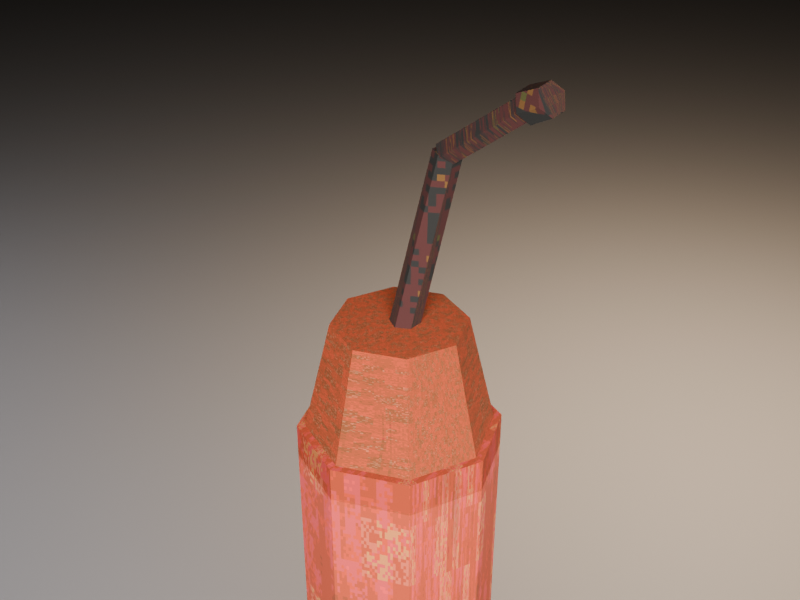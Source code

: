 # Source: FieldDynamite.blend  (saved by Blender 5.2.44; exported with 4.5.12 LTS)
import bpy
from mathutils import Matrix  # noqa: F401  (used for matrix-valued properties, if any)

bpy.ops.wm.read_factory_settings(use_empty=True)
scene = bpy.context.scene
scene.name = 'Scene'

# ---- collections
col_collection = bpy.data.collections.new('Collection'); scene.collection.children.link(col_collection)

# ---- images (referenced by path relative to the original .blend; pixels are not part of the script)
import os
ASSET_DIR = os.environ.get("B2B_ASSET_DIR", "")  # directory of the original .blend (textures are referenced by path, not embedded)
HERE = os.path.dirname(os.path.abspath(__file__))  # packed textures are extracted next to this script under _unpacked/

def load_image(name, relpath, width, height, colorspace="sRGB"):
    """Load a texture the original file referenced (path relative to the .blend, or extracted next to this script)."""
    p = next((c for c in (os.path.join(HERE, relpath), os.path.join(ASSET_DIR, relpath)) if relpath and os.path.exists(c)), "")
    if p:
        img = bpy.data.images.load(p, check_existing=True)
        img.name = name
    else:  # same state as the original file: an image datablock whose file is absent (Cycles renders it pink)
        img = bpy.data.images.new(name, width, height)
        img.source = "FILE"
        img.filepath = "//" + (relpath or name)
    img.colorspace_settings.name = colorspace
    return img
img_t_fielddynamite_atlas = load_image('T_FieldDynamite_Atlas', '_unpacked/T_FieldDynamite_Atlas.300242b5.png', 512, 512, 'sRGB')

# ---- materials (node trees are filled in below, after node groups)
mat_mat_studioground = bpy.data.materials.new('MAT_StudioGround')
mat_mat_fielddynamite = bpy.data.materials.new('MAT_FieldDynamite')
mat_mat_fielddynamite.use_backface_culling = True

# ---- material node trees
mat_mat_studioground.use_nodes = True; mat_mat_studioground.node_tree.nodes.clear()
_N = mat_mat_studioground.node_tree.nodes; _L = mat_mat_studioground.node_tree.links
n0 = _N.new('ShaderNodeBsdfPrincipled'); n0.name = 'Principled BSDF'; n0.location = (-200, 100)
n0.inputs[0].default_value = (0.016, 0.016, 0.018, 1.0)
n0.inputs[2].default_value = 0.94
n0.inputs[10].default_value = 0.005
n1 = _N.new('ShaderNodeOutputMaterial'); n1.name = 'Material Output'; n1.location = (200, 100)
_L.new(n0.outputs[0], n1.inputs[0])
n1.is_active_output = True
mat_mat_fielddynamite.use_nodes = True; mat_mat_fielddynamite.node_tree.nodes.clear()
_N = mat_mat_fielddynamite.node_tree.nodes; _L = mat_mat_fielddynamite.node_tree.links
n0 = _N.new('ShaderNodeOutputMaterial'); n0.name = 'Material Output'; n0.location = (520, 0)
n1 = _N.new('ShaderNodeBsdfPrincipled'); n1.name = 'Principled BSDF'; n1.location = (220, 0)
n1.inputs[1].default_value = 0.02
n1.inputs[2].default_value = 0.94
n1.inputs[10].default_value = 0.005
n1.inputs[13].default_value = 0.08
n2 = _N.new('ShaderNodeTexImage'); n2.name = 'Image Texture'; n2.location = (-200, 80)
n2.image = img_t_fielddynamite_atlas
n2.interpolation = 'Closest'
_L.new(n2.outputs[0], n1.inputs[0])
_L.new(n1.outputs[0], n0.inputs[0])
n0.is_active_output = True

# ---- world
world_world = bpy.data.worlds.new('World'); scene.world = world_world
world_world.use_nodes = True; world_world.node_tree.nodes.clear()
_N = world_world.node_tree.nodes; _L = world_world.node_tree.links
n0 = _N.new('ShaderNodeOutputWorld'); n0.name = 'World Output'; n0.location = (200, 100)
n1 = _N.new('ShaderNodeBackground'); n1.name = 'Background'; n1.location = (-200, 100)
n1.inputs[0].default_value = (0.03, 0.032, 0.036, 1.0)
n1.inputs[1].default_value = 0.35
_L.new(n1.outputs[0], n0.inputs[0])
n0.is_active_output = True
world_world.color = (0.05088, 0.05088, 0.05088)
world_world.sun_shadow_jitter_overblur = 0.0

# ---- cameras
cam_camera = bpy.data.cameras.new('Camera')
cam_camera.clip_start = 0.01
cam_camera.clip_end = 100.0
cam_camera.ortho_scale = 7.314

# ---- lights
light_light = bpy.data.lights.new('Light', 'POINT')
light_light.energy = 1000.0
light_light.shadow_soft_size = 0.1
light_keylight = bpy.data.lights.new('KeyLight', 'AREA')
light_keylight.color = (1.0, 0.96, 0.88)
light_keylight.energy = 38.0
light_keylight.shadow_soft_size = 0.14
light_keylight.size = 0.308
light_fillkey = bpy.data.lights.new('FillKey', 'AREA')
light_fillkey.color = (0.75, 0.85, 1.0)
light_fillkey.shadow_soft_size = 0.28
light_fillkey.size = 0.616
light_rimlight = bpy.data.lights.new('RimLight', 'AREA')
light_rimlight.color = (1.0, 0.72, 0.45)
light_rimlight.energy = 18.0
light_rimlight.shadow_soft_size = 0.1
light_rimlight.size = 0.22

# ---- meshes
me_studioground = bpy.data.meshes.new('StudioGround')
me_studioground.from_pydata([(-2.4, -2.4, 0.0), (2.4, -2.4, 0.0), (-2.4, 2.4, 0.0), (2.4, 2.4, 0.0)], [], [(0, 1, 3, 2)])
me_studioground.materials.append(mat_mat_studioground)
me_studioground.update()
me_fielddynamite = bpy.data.meshes.new('FieldDynamite')
me_fielddynamite.from_pydata([(0.0, 0.0174, 0.014), (0.0, 0.0178, 0.186), (0.0123, 0.0123, 0.014), (0.01259, 0.01259, 0.186), (0.0174, 0.0, 0.014), (0.0178, 0.0, 0.186), (0.0123, -0.0123, 0.014), (0.01259, -0.01259, 0.186), (0.0, -0.0174, 0.014), (0.0, -0.0178, 0.186), (-0.0123, -0.0123, 0.014), (-0.01259, -0.01259, 0.186), (-0.0174, 0.0, 0.014), (-0.0178, 0.0, 0.186), (-0.0123, 0.0123, 0.014), (-0.01259, 0.01259, 0.186), (0.0, 0.0152, 3.874e-10), (0.0, 0.0178, 0.018), (0.01075, 0.01075, 3.874e-10), (0.01259, 0.01259, 0.018), (0.0152, 0.0, 3.874e-10), (0.0178, 0.0, 0.018), (0.01075, -0.01075, 3.874e-10), (0.01259, -0.01259, 0.018), (0.0, -0.0152, 3.874e-10), (0.0, -0.0178, 0.018), (-0.01075, -0.01075, 3.874e-10), (-0.01259, -0.01259, 0.018), (-0.0152, 0.0, 3.874e-10), (-0.0178, 0.0, 0.018), (-0.01075, 0.01075, 3.874e-10), (-0.01259, 0.01259, 0.018), (0.0, 0.0178, 0.18), (0.0, 0.0116, 0.206), (0.01259, 0.01259, 0.18), (0.008202, 0.008202, 0.206), (0.0178, 0.0, 0.18), (0.0116, 0.0, 0.206), (0.01259, -0.01259, 0.18), (0.008202, -0.008202, 0.206), (0.0, -0.0178, 0.18), (0.0, -0.0116, 0.206), (-0.01259, -0.01259, 0.18), (-0.008202, -0.008202, 0.206), (-0.0178, 0.0, 0.18), (-0.0116, 0.0, 0.206), (-0.01259, 0.01259, 0.18), (-0.008202, 0.008202, 0.206), (0.0, 0.0186, 0.09), (0.0, 0.0186, 0.1), (0.01315, 0.01315, 0.09), (0.01315, 0.01315, 0.1), (0.0186, 0.0, 0.09), (0.0186, 0.0, 0.1), (0.01315, -0.01315, 0.09), (0.01315, -0.01315, 0.1), (0.0, -0.0186, 0.09), (0.0, -0.0186, 0.1), (-0.01315, -0.01315, 0.09), (-0.01315, -0.01315, 0.1), (-0.0186, 0.0, 0.09), (-0.0186, 0.0, 0.1), (-0.01315, 0.01315, 0.09), (-0.01315, 0.01315, 0.1), (-2.611e-05, 0.002583, 0.2017), (0.005976, 0.006376, 0.2357), (0.002205, 0.001269, 0.2015), (0.008028, 0.005167, 0.2355), (0.002231, -0.001314, 0.2018), (0.008052, 0.002791, 0.2358), (2.611e-05, -0.002583, 0.2023), (0.006024, 0.001624, 0.2363), (-0.002205, -0.001269, 0.2025), (0.003972, 0.002833, 0.2365), (-0.002231, 0.001314, 0.2022), (0.003948, 0.005209, 0.2362), (0.006169, 0.006268, 0.2363), (0.02216, 0.003087, 0.2483), (0.007294, 0.005281, 0.2346), (0.02319, 0.002178, 0.2467), (0.007125, 0.003013, 0.2343), (0.02303, 9.159e-05, 0.2464), (0.005831, 0.001732, 0.2357), (0.02184, -0.001087, 0.2477), (0.004706, 0.002719, 0.2374), (0.02081, -0.0001784, 0.2493), (0.004875, 0.004987, 0.2377), (0.02097, 0.001908, 0.2496), (0.02237, 0.003707, 0.2486), (0.02634, 0.002491, 0.2506), (0.02332, 0.002675, 0.2462), (0.02722, 0.001541, 0.2483), (0.02295, -3.204e-05, 0.2456), (0.02688, -0.0009495, 0.2478), (0.02163, -0.001707, 0.2474), (0.02566, -0.002491, 0.2494), (0.02068, -0.0006751, 0.2498), (0.02478, -0.001541, 0.2517), (0.02105, 0.002032, 0.2504), (0.02512, 0.0009495, 0.2522)], [], [(0, 1, 3, 2), (2, 3, 5, 4), (4, 5, 7, 6), (6, 7, 9, 8), (8, 9, 11, 10), (10, 11, 13, 12), (3, 1, 15, 13, 11, 9, 7, 5), (12, 13, 15, 14), (14, 15, 1, 0), (0, 2, 4, 6, 8, 10, 12, 14), (16, 17, 19, 18), (18, 19, 21, 20), (20, 21, 23, 22), (22, 23, 25, 24), (24, 25, 27, 26), (26, 27, 29, 28), (19, 17, 31, 29, 27, 25, 23, 21), (28, 29, 31, 30), (30, 31, 17, 16), (16, 18, 20, 22, 24, 26, 28, 30), (32, 33, 35, 34), (34, 35, 37, 36), (36, 37, 39, 38), (38, 39, 41, 40), (40, 41, 43, 42), (42, 43, 45, 44), (35, 33, 47, 45, 43, 41, 39, 37), (44, 45, 47, 46), (46, 47, 33, 32), (32, 34, 36, 38, 40, 42, 44, 46), (48, 49, 51, 50), (50, 51, 53, 52), (52, 53, 55, 54), (54, 55, 57, 56), (56, 57, 59, 58), (58, 59, 61, 60), (51, 49, 63, 61, 59, 57, 55, 53), (60, 61, 63, 62), (62, 63, 49, 48), (48, 50, 52, 54, 56, 58, 60, 62), (64, 65, 67, 66), (66, 67, 69, 68), (68, 69, 71, 70), (70, 71, 73, 72), (67, 65, 75, 73, 71, 69), (72, 73, 75, 74), (74, 75, 65, 64), (64, 66, 68, 70, 72, 74), (76, 77, 79, 78), (78, 79, 81, 80), (80, 81, 83, 82), (82, 83, 85, 84), (79, 77, 87, 85, 83, 81), (84, 85, 87, 86), (86, 87, 77, 76), (76, 78, 80, 82, 84, 86), (88, 89, 91, 90), (90, 91, 93, 92), (92, 93, 95, 94), (94, 95, 97, 96), (91, 89, 99, 97, 95, 93), (96, 97, 99, 98), (98, 99, 89, 88), (88, 90, 92, 94, 96, 98)])
_uv = me_fielddynamite.uv_layers.new(name='Float2')
_uv.uv.foreach_set('vector', [0.135, 0.52, 0.135, 0.98, 0.0775, 0.98, 0.0775, 0.52, 0.0775, 0.52, 0.0775, 0.98, 0.02, 0.98, 0.02, 0.52, 0.02, 0.52, 0.02, 0.98, 0.4225, 0.98, 0.4225, 0.52, 0.4225, 0.52, 0.4225, 0.98, 0.365, 0.98, 0.365, 0.52, 0.365, 0.52, 0.365, 0.98, 0.3075, 0.98, 0.3075, 0.52, 0.3075, 0.52, 0.3075, 0.98, 0.25, 0.98, 0.25, 0.52, 0.4126, 0.9126, 0.25, 0.98, 0.08737, 0.9126, 0.02, 0.75, 0.08737, 0.5874, 0.25, 0.52, 0.4126, 0.5874, 0.48, 0.75, 0.25, 0.52, 0.25, 0.98, 0.1925, 0.98, 0.1925, 0.52, 0.1925, 0.52, 0.1925, 0.98, 0.135, 0.98, 0.135, 0.52, 0.25, 0.98, 0.4126, 0.9126, 0.48, 0.75, 0.4126, 0.5874, 0.25, 0.52, 0.08737, 0.5874, 0.02, 0.75, 0.08737, 0.9126, 0.635, 0.52, 0.635, 0.98, 0.5775, 0.98, 0.5775, 0.52, 0.5775, 0.52, 0.5775, 0.98, 0.52, 0.98, 0.52, 0.52, 0.52, 0.52, 0.52, 0.98, 0.9225, 0.98, 0.9225, 0.52, 0.9225, 0.52, 0.9225, 0.98, 0.865, 0.98, 0.865, 0.52, 0.865, 0.52, 0.865, 0.98, 0.8075, 0.98, 0.8075, 0.52, 0.8075, 0.52, 0.8075, 0.98, 0.75, 0.98, 0.75, 0.52, 0.9126, 0.9126, 0.75, 0.98, 0.5874, 0.9126, 0.52, 0.75, 0.5874, 0.5874, 0.75, 0.52, 0.9126, 0.5874, 0.98, 0.75, 0.75, 0.52, 0.75, 0.98, 0.6925, 0.98, 0.6925, 0.52, 0.6925, 0.52, 0.6925, 0.98, 0.635, 0.98, 0.635, 0.52, 0.75, 0.98, 0.9126, 0.9126, 0.98, 0.75, 0.9126, 0.5874, 0.75, 0.52, 0.5874, 0.5874, 0.52, 0.75, 0.5874, 0.9126, 0.635, 0.52, 0.635, 0.98, 0.5775, 0.98, 0.5775, 0.52, 0.5775, 0.52, 0.5775, 0.98, 0.52, 0.98, 0.52, 0.52, 0.52, 0.52, 0.52, 0.98, 0.9225, 0.98, 0.9225, 0.52, 0.9225, 0.52, 0.9225, 0.98, 0.865, 0.98, 0.865, 0.52, 0.865, 0.52, 0.865, 0.98, 0.8075, 0.98, 0.8075, 0.52, 0.8075, 0.52, 0.8075, 0.98, 0.75, 0.98, 0.75, 0.52, 0.9126, 0.9126, 0.75, 0.98, 0.5874, 0.9126, 0.52, 0.75, 0.5874, 0.5874, 0.75, 0.52, 0.9126, 0.5874, 0.98, 0.75, 0.75, 0.52, 0.75, 0.98, 0.6925, 0.98, 0.6925, 0.52, 0.6925, 0.52, 0.6925, 0.98, 0.635, 0.98, 0.635, 0.52, 0.75, 0.98, 0.9126, 0.9126, 0.98, 0.75, 0.9126, 0.5874, 0.75, 0.52, 0.5874, 0.5874, 0.52, 0.75, 0.5874, 0.9126, 0.635, 0.26, 0.635, 0.49, 0.5775, 0.49, 0.5775, 0.26, 0.5775, 0.26, 0.5775, 0.49, 0.52, 0.49, 0.52, 0.26, 0.52, 0.26, 0.52, 0.49, 0.9225, 0.49, 0.9225, 0.26, 0.9225, 0.26, 0.9225, 0.49, 0.865, 0.49, 0.865, 0.26, 0.865, 0.26, 0.865, 0.49, 0.8075, 0.49, 0.8075, 0.26, 0.8075, 0.26, 0.8075, 0.49, 0.75, 0.49, 0.75, 0.26, 0.9126, 0.4563, 0.75, 0.49, 0.5874, 0.4563, 0.52, 0.375, 0.5874, 0.2937, 0.75, 0.26, 0.9126, 0.2937, 0.98, 0.375, 0.75, 0.26, 0.75, 0.49, 0.6925, 0.49, 0.6925, 0.26, 0.6925, 0.26, 0.6925, 0.49, 0.635, 0.49, 0.635, 0.26, 0.75, 0.49, 0.9126, 0.4563, 0.98, 0.375, 0.9126, 0.2937, 0.75, 0.26, 0.5874, 0.2937, 0.52, 0.375, 0.5874, 0.4563, 0.47, 0.4027, 0.04104, 0.4656, 0.04484, 0.4652, 0.03407, 0.4023, 0.03234, 0.4023, 0.03955, 0.4652, 0.03516, 0.4657, 0.4676, 0.4029, 0.03412, 0.4029, 0.04488, 0.4657, 0.04113, 0.4666, 0.03005, 0.4038, 0.03005, 0.4038, 0.04113, 0.4666, 0.03734, 0.467, 0.4659, 0.4043, 0.04484, 0.03955, 0.04104, 0.04178, 0.0373, 0.03963, 0.03734, 0.03524, 0.04113, 0.033, 0.04488, 0.03516, 0.4677, 0.4043, 0.03524, 0.467, 0.03963, 0.4665, 0.03243, 0.4037, 0.4659, 0.4037, 0.0373, 0.4665, 0.04104, 0.4656, 0.47, 0.4027, 0.47, 0.03477, 0.03407, 0.03234, 0.03412, 0.4676, 0.03005, 0.4652, 0.4659, 0.4677, 0.4659, 0.03243, 0.0414, 0.4668, 0.07094, 0.04888, 0.07286, 0.04591, 0.04348, 0.4635, 0.04348, 0.03976, 0.07286, 0.03403, 0.07257, 0.03017, 0.04317, 0.03557, 0.04317, 0.4629, 0.07257, 0.04533, 0.07037, 0.04772, 0.04077, 0.4655, 0.04077, 0.4655, 0.07037, 0.04772, 0.06846, 0.05069, 0.0387, 0.4687, 0.03403, 0.04591, 0.0357, 0.04888, 0.03353, 0.05127, 0.4697, 0.05069, 0.468, 0.04772, 0.03017, 0.04533, 0.0387, 0.03503, 0.06846, 0.4697, 0.06874, 0.03353, 0.03901, 0.03922, 0.03901, 0.4694, 0.06874, 0.05127, 0.07094, 0.04888, 0.0414, 0.4668, 0.04158, 0.4668, 0.03976, 0.4635, 0.03557, 0.4629, 0.0332, 0.4655, 0.03503, 0.4687, 0.03922, 0.4694, 0.07134, 0.04943, 0.07868, 0.05304, 0.0803, 0.04892, 0.0731, 0.04496, 0.0731, 0.03494, 0.0803, 0.03285, 0.07967, 0.4682, 0.07242, 0.4699, 0.07242, 0.04383, 0.07967, 0.04788, 0.07742, 0.05096, 0.06997, 0.04717, 0.06997, 0.04717, 0.07742, 0.05096, 0.0758, 0.05508, 0.06821, 0.05165, 0.03285, 0.04892, 0.0346, 0.05304, 0.03175, 0.05612, 0.4672, 0.05508, 0.4654, 0.05096, 0.4682, 0.04788, 0.06821, 0.4688, 0.0758, 0.4672, 0.07643, 0.03175, 0.06889, 0.03376, 0.06889, 0.05278, 0.07643, 0.05612, 0.07868, 0.05304, 0.07134, 0.04943, 0.03685, 0.04943, 0.03494, 0.04496, 0.4699, 0.04383, 0.4668, 0.04717, 0.4688, 0.05165, 0.03376, 0.05278])
me_fielddynamite.materials.append(mat_mat_fielddynamite)
me_fielddynamite.update()

# ---- objects
ob_light = bpy.data.objects.new('Light', light_light)
ob_camera = bpy.data.objects.new('Camera', cam_camera)
ob_studioground = bpy.data.objects.new('StudioGround', me_studioground)
ob_keylight = bpy.data.objects.new('KeyLight', light_keylight)
ob_fillkey = bpy.data.objects.new('FillKey', light_fillkey)
ob_rimlight = bpy.data.objects.new('RimLight', light_rimlight)
ob_fielddynamite_root = bpy.data.objects.new('FieldDynamite_Root', None)
ob_fielddynamite = bpy.data.objects.new('FieldDynamite', me_fielddynamite)

# ---- transforms, parenting, visibility, modifiers, constraints
ob_light.location = (4.076, 1.005, 5.904)
ob_light.rotation_euler = (0.6503, 0.05522, 1.866)
ob_light.lock_rotations_4d = False
ob_light.empty_display_type = 'ARROWS'
ob_light.color = (0.0, 0.0, 0.0, 0.0)
ob_light.hide_viewport = True
ob_light.hide_render = True
ob_light.lineart.crease_threshold = 0.0
ob_camera.location = (0.1, -0.12, 0.3)
ob_camera.rotation_euler = (1.048, -9.982e-09, 0.6947)
ob_camera.lock_rotations_4d = False
ob_camera.empty_display_type = 'ARROWS'
ob_camera.color = (0.0, 0.0, 0.0, 0.0)
ob_camera.display_type = 'WIRE'
ob_camera.lineart.crease_threshold = 0.0
ob_studioground.location = (0.0, 0.0, -0.004)
ob_keylight.location = (0.22, -0.26, 0.32)
ob_fillkey.location = (-0.24, -0.16, 0.18)
ob_rimlight.location = (-0.04, 0.28, 0.22)
ob_fielddynamite_root.location = (0.0, 0.0, 0.0)
ob_fielddynamite_root.empty_display_size = 0.04
ob_fielddynamite.parent = ob_fielddynamite_root
ob_fielddynamite.location = (0.0, 0.0, 0.0)

# ---- collection membership
col_collection.objects.link(ob_light)
col_collection.objects.link(ob_camera)
col_collection.objects.link(ob_studioground)
col_collection.objects.link(ob_keylight)
col_collection.objects.link(ob_fillkey)
col_collection.objects.link(ob_rimlight)
col_collection.objects.link(ob_fielddynamite_root)
col_collection.objects.link(ob_fielddynamite)

# ---- scene / render settings (as saved in the file)
scene.camera = ob_camera
scene.frame_start = 1; scene.frame_end = 250; scene.frame_set(8)
scene.render.engine = 'BLENDER_EEVEE_NEXT'
scene.render.resolution_x = 960
scene.render.resolution_y = 720
scene.render.bake_bias = 0.0
scene.render.bake_samples = 0
scene.render.compositor_device = 'GPU'
scene.eevee.use_volume_custom_range = False
scene.eevee.fast_gi_thickness_near = 0.1
scene.eevee.fast_gi_thickness_far = 0.0
scene.eevee.ray_tracing_options.screen_trace_thickness = 0.1
scene.eevee.use_raytracing = True
scene.view_settings.look = 'AgX - Base Contrast'
scene.view_settings.exposure = -0.28
bpy.context.view_layer.update()
